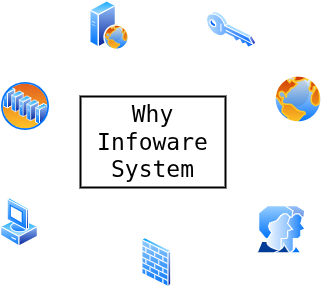

The diagram above was exported from draw.io. Its source (the exported page's mxGraphModel, read from the mxfile embedded in the PNG):
<mxGraphModel dx="571" dy="322" grid="0" gridSize="10" guides="1" tooltips="1" connect="1" arrows="1" fold="1" page="1" pageScale="1" pageWidth="827" pageHeight="1169" math="0" shadow="0">
  <root>
    <mxCell id="0" />
    <mxCell id="1" parent="0" />
    <mxCell id="nhRDe4PWJNzwITududEh-2" value="&lt;font face=&quot;Tahoma&quot; style=&quot;color: light-dark(rgb(0, 0, 0), rgb(0, 0, 0)); font-size: 23px;&quot;&gt;Why Infoware System&lt;/font&gt;" style="whiteSpace=wrap;html=1;strokeColor=light-dark(#000000,#000000);strokeWidth=2;fillStyle=dots;gradientColor=none;fillColor=none;" vertex="1" parent="1">
      <mxGeometry x="347" y="369" width="145" height="91" as="geometry" />
    </mxCell>
    <mxCell id="nhRDe4PWJNzwITududEh-3" value="" style="image;aspect=fixed;perimeter=ellipsePerimeter;html=1;align=center;shadow=0;dashed=0;spacingTop=3;image=img/lib/active_directory/internet_globe.svg;" vertex="1" parent="1">
      <mxGeometry x="540" y="347" width="50" height="50" as="geometry" />
    </mxCell>
    <mxCell id="nhRDe4PWJNzwITududEh-4" value="" style="image;aspect=fixed;perimeter=ellipsePerimeter;html=1;align=center;shadow=0;dashed=0;spacingTop=3;image=img/lib/active_directory/key.svg;" vertex="1" parent="1">
      <mxGeometry x="473" y="284" width="50" height="37" as="geometry" />
    </mxCell>
    <mxCell id="nhRDe4PWJNzwITududEh-5" value="" style="image;aspect=fixed;perimeter=ellipsePerimeter;html=1;align=center;shadow=0;dashed=0;spacingTop=3;image=img/lib/active_directory/web_server.svg;" vertex="1" parent="1">
      <mxGeometry x="356" y="273" width="40" height="50" as="geometry" />
    </mxCell>
    <mxCell id="nhRDe4PWJNzwITududEh-6" value="" style="image;aspect=fixed;perimeter=ellipsePerimeter;html=1;align=center;shadow=0;dashed=0;spacingTop=3;image=img/lib/active_directory/vista_client.svg;" vertex="1" parent="1">
      <mxGeometry x="267" y="470" width="38" height="50" as="geometry" />
    </mxCell>
    <mxCell id="nhRDe4PWJNzwITududEh-7" value="" style="image;aspect=fixed;perimeter=ellipsePerimeter;html=1;align=center;shadow=0;dashed=0;spacingTop=3;image=img/lib/active_directory/firewall.svg;" vertex="1" parent="1">
      <mxGeometry x="408" y="510" width="30.5" height="50" as="geometry" />
    </mxCell>
    <mxCell id="nhRDe4PWJNzwITududEh-8" value="" style="image;aspect=fixed;perimeter=ellipsePerimeter;html=1;align=center;shadow=0;dashed=0;spacingTop=3;image=img/lib/active_directory/user_accounts.svg;" vertex="1" parent="1">
      <mxGeometry x="523" y="478" width="50" height="48.5" as="geometry" />
    </mxCell>
    <mxCell id="nhRDe4PWJNzwITududEh-9" value="" style="image;aspect=fixed;perimeter=ellipsePerimeter;html=1;align=center;shadow=0;dashed=0;spacingTop=3;image=img/lib/active_directory/server_farm.svg;" vertex="1" parent="1">
      <mxGeometry x="267" y="354" width="50" height="50" as="geometry" />
    </mxCell>
  </root>
</mxGraphModel>